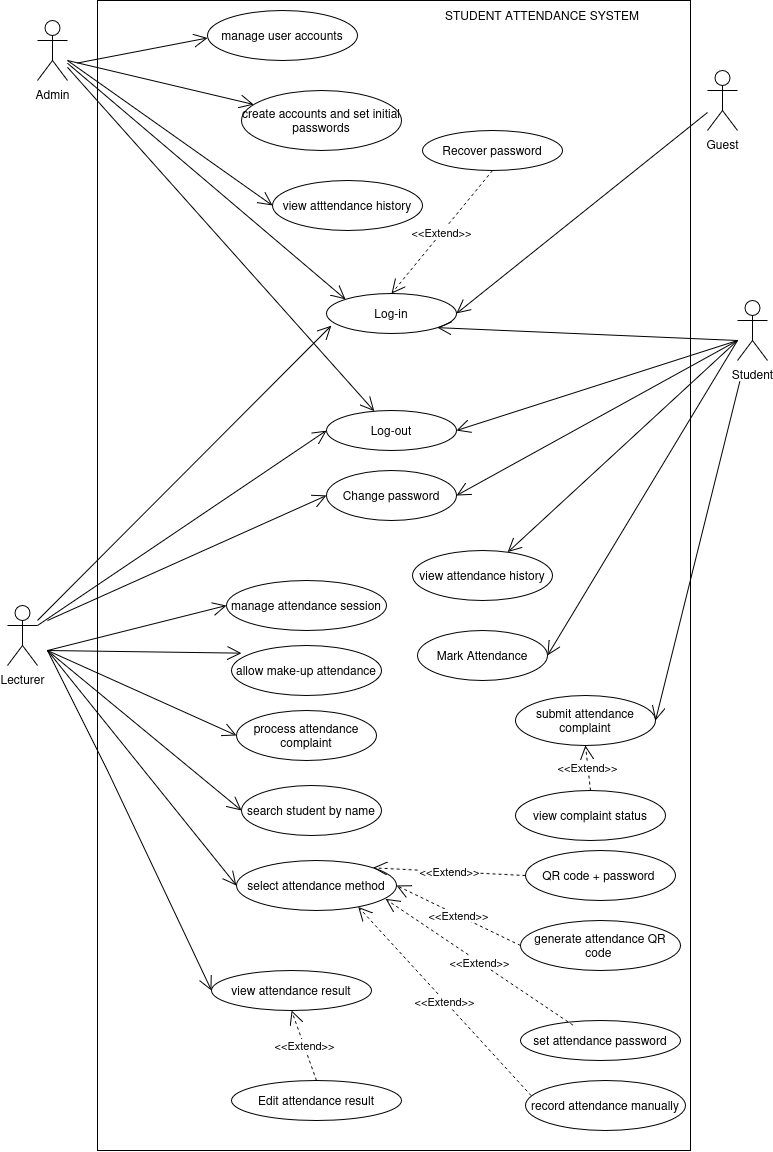

The diagram above was exported from draw.io. Its source (the exported page's mxGraphModel, read from the mxfile embedded in the PNG):
<mxGraphModel dx="1844" dy="1183" grid="1" gridSize="10" guides="1" tooltips="1" connect="1" arrows="1" fold="1" page="1" pageScale="1" pageWidth="827" pageHeight="1169" math="0" shadow="0">
  <root>
    <mxCell id="0" />
    <mxCell id="1" parent="0" />
    <mxCell id="-Y_LbwHEAqHJsR3X7p4E-96" parent="1" style="rounded=0;whiteSpace=wrap;html=1;" value="" vertex="1">
      <mxGeometry height="1150" width="593" x="120" y="10" as="geometry" />
    </mxCell>
    <mxCell id="-Y_LbwHEAqHJsR3X7p4E-18" parent="1" style="shape=umlActor;verticalLabelPosition=bottom;verticalAlign=top;html=1;labelPerimeter=1;" value="Admin" vertex="1">
      <mxGeometry height="60" width="30" x="60" y="30" as="geometry" />
    </mxCell>
    <mxCell id="-Y_LbwHEAqHJsR3X7p4E-19" parent="1" style="shape=umlActor;verticalLabelPosition=bottom;verticalAlign=top;html=1;labelPerimeter=1;" value="Student" vertex="1">
      <mxGeometry height="60" width="30" x="760" y="310" as="geometry" />
    </mxCell>
    <mxCell id="-Y_LbwHEAqHJsR3X7p4E-20" parent="1" style="shape=umlActor;verticalLabelPosition=bottom;verticalAlign=top;html=1;labelPerimeter=1;" value="Guest" vertex="1">
      <mxGeometry height="60" width="30" x="730" y="80" as="geometry" />
    </mxCell>
    <mxCell id="-Y_LbwHEAqHJsR3X7p4E-21" parent="1" style="shape=umlActor;verticalLabelPosition=bottom;verticalAlign=top;html=1;labelPerimeter=1;" value="Lecturer" vertex="1">
      <mxGeometry height="60" width="30" x="30" y="615" as="geometry" />
    </mxCell>
    <mxCell id="-Y_LbwHEAqHJsR3X7p4E-23" parent="1" style="ellipse;whiteSpace=wrap;html=1;" value="Log-out" vertex="1">
      <mxGeometry height="40" width="130" x="349" y="420" as="geometry" />
    </mxCell>
    <mxCell id="-Y_LbwHEAqHJsR3X7p4E-24" parent="1" style="ellipse;whiteSpace=wrap;html=1;" value="&lt;div&gt;Recover password&lt;/div&gt;" vertex="1">
      <mxGeometry height="40" width="140" x="445" y="140" as="geometry" />
    </mxCell>
    <mxCell id="-Y_LbwHEAqHJsR3X7p4E-25" parent="1" style="ellipse;whiteSpace=wrap;html=1;" value="Log-in" vertex="1">
      <mxGeometry height="40" width="130" x="349" y="303" as="geometry" />
    </mxCell>
    <mxCell id="-Y_LbwHEAqHJsR3X7p4E-26" edge="1" parent="1" source="-Y_LbwHEAqHJsR3X7p4E-20" style="endArrow=open;endFill=1;endSize=12;html=1;rounded=0;defaultLabelBackgroundColor=page;entryX=1;entryY=0.5;entryDx=0;entryDy=0;" target="-Y_LbwHEAqHJsR3X7p4E-25" value="">
      <mxGeometry relative="1" width="160" as="geometry">
        <mxPoint x="380" y="80" as="sourcePoint" />
        <mxPoint x="540" y="80" as="targetPoint" />
      </mxGeometry>
    </mxCell>
    <mxCell id="-Y_LbwHEAqHJsR3X7p4E-27" edge="1" parent="1" source="-Y_LbwHEAqHJsR3X7p4E-24" style="endArrow=open;endSize=12;dashed=1;html=1;rounded=0;defaultLabelBackgroundColor=page;entryX=0.5;entryY=0;entryDx=0;entryDy=0;exitX=0.5;exitY=1;exitDx=0;exitDy=0;" target="-Y_LbwHEAqHJsR3X7p4E-25" value="&amp;lt;&amp;lt;Extend&amp;gt;&amp;gt;">
      <mxGeometry relative="1" width="160" as="geometry">
        <mxPoint x="238" y="80" as="sourcePoint" />
        <mxPoint x="398" y="80" as="targetPoint" />
      </mxGeometry>
    </mxCell>
    <mxCell id="-Y_LbwHEAqHJsR3X7p4E-30" edge="1" parent="1" style="endArrow=open;endFill=1;endSize=12;html=1;rounded=0;defaultLabelBackgroundColor=page;entryX=1;entryY=1;entryDx=0;entryDy=0;" target="-Y_LbwHEAqHJsR3X7p4E-25" value="">
      <mxGeometry relative="1" width="160" as="geometry">
        <mxPoint x="760" y="350" as="sourcePoint" />
        <mxPoint x="690" y="299" as="targetPoint" />
      </mxGeometry>
    </mxCell>
    <mxCell id="-Y_LbwHEAqHJsR3X7p4E-31" parent="1" style="ellipse;whiteSpace=wrap;html=1;" value="generate attendance QR code&amp;nbsp;" vertex="1">
      <mxGeometry height="50" width="160" x="543" y="930" as="geometry" />
    </mxCell>
    <mxCell id="-Y_LbwHEAqHJsR3X7p4E-32" parent="1" style="ellipse;whiteSpace=wrap;html=1;" value="select attendance method" vertex="1">
      <mxGeometry height="50" width="160" x="259" y="870" as="geometry" />
    </mxCell>
    <mxCell id="-Y_LbwHEAqHJsR3X7p4E-33" parent="1" style="ellipse;whiteSpace=wrap;html=1;" value="manage attendance session" vertex="1">
      <mxGeometry height="50" width="160" x="249" y="590" as="geometry" />
    </mxCell>
    <mxCell id="-Y_LbwHEAqHJsR3X7p4E-34" parent="1" style="ellipse;whiteSpace=wrap;html=1;" value="view complaint status" vertex="1">
      <mxGeometry height="50" width="150" x="538" y="800" as="geometry" />
    </mxCell>
    <mxCell id="-Y_LbwHEAqHJsR3X7p4E-35" parent="1" style="ellipse;whiteSpace=wrap;html=1;" value="submit attendance complaint" vertex="1">
      <mxGeometry height="50" width="140" x="538" y="705" as="geometry" />
    </mxCell>
    <mxCell id="-Y_LbwHEAqHJsR3X7p4E-36" parent="1" style="ellipse;whiteSpace=wrap;html=1;" value="Mark Attendance" vertex="1">
      <mxGeometry height="50" width="130" x="440" y="640" as="geometry" />
    </mxCell>
    <mxCell id="-Y_LbwHEAqHJsR3X7p4E-37" parent="1" style="ellipse;whiteSpace=wrap;html=1;" value="view attendance history" vertex="1">
      <mxGeometry height="50" width="140" x="435" y="560" as="geometry" />
    </mxCell>
    <mxCell id="-Y_LbwHEAqHJsR3X7p4E-38" edge="1" parent="1" style="endArrow=open;endFill=1;endSize=12;html=1;rounded=0;defaultLabelBackgroundColor=page;entryX=1;entryY=0.5;entryDx=0;entryDy=0;" target="-Y_LbwHEAqHJsR3X7p4E-22" value="">
      <mxGeometry relative="1" width="160" as="geometry">
        <mxPoint x="760" y="350" as="sourcePoint" />
        <mxPoint x="595" y="344.5" as="targetPoint" />
      </mxGeometry>
    </mxCell>
    <mxCell id="-Y_LbwHEAqHJsR3X7p4E-39" edge="1" parent="1" style="endArrow=open;endFill=1;endSize=12;html=1;rounded=0;defaultLabelBackgroundColor=page;entryX=1;entryY=0.5;entryDx=0;entryDy=0;" target="-Y_LbwHEAqHJsR3X7p4E-23" value="">
      <mxGeometry relative="1" width="160" as="geometry">
        <mxPoint x="760" y="350" as="sourcePoint" />
        <mxPoint x="574" y="319" as="targetPoint" />
      </mxGeometry>
    </mxCell>
    <mxCell id="-Y_LbwHEAqHJsR3X7p4E-41" edge="1" parent="1" style="endArrow=open;endFill=1;endSize=12;html=1;rounded=0;defaultLabelBackgroundColor=page;entryX=1;entryY=0.5;entryDx=0;entryDy=0;" target="-Y_LbwHEAqHJsR3X7p4E-36" value="">
      <mxGeometry relative="1" width="160" as="geometry">
        <mxPoint x="760" y="350" as="sourcePoint" />
        <mxPoint x="574" y="390" as="targetPoint" />
      </mxGeometry>
    </mxCell>
    <mxCell id="-Y_LbwHEAqHJsR3X7p4E-43" edge="1" parent="1" source="-Y_LbwHEAqHJsR3X7p4E-19" style="endArrow=open;endFill=1;endSize=12;html=1;rounded=0;defaultLabelBackgroundColor=page;entryX=1;entryY=0.5;entryDx=0;entryDy=0;" target="-Y_LbwHEAqHJsR3X7p4E-35" value="">
      <mxGeometry relative="1" width="160" as="geometry">
        <mxPoint x="750" y="320" as="sourcePoint" />
        <mxPoint x="510" y="400" as="targetPoint" />
      </mxGeometry>
    </mxCell>
    <mxCell id="-Y_LbwHEAqHJsR3X7p4E-44" edge="1" parent="1" source="-Y_LbwHEAqHJsR3X7p4E-34" style="endArrow=open;endSize=12;dashed=1;html=1;rounded=0;defaultLabelBackgroundColor=page;entryX=0.5;entryY=1;entryDx=0;entryDy=0;exitX=0.5;exitY=0;exitDx=0;exitDy=0;" target="-Y_LbwHEAqHJsR3X7p4E-35" value="&amp;lt;&amp;lt;Extend&amp;gt;&amp;gt;">
      <mxGeometry relative="1" width="160" as="geometry">
        <mxPoint x="350" y="400" as="sourcePoint" />
        <mxPoint x="510" y="400" as="targetPoint" />
      </mxGeometry>
    </mxCell>
    <mxCell id="-Y_LbwHEAqHJsR3X7p4E-45" edge="1" parent="1" style="endArrow=open;endFill=1;endSize=12;html=1;rounded=0;defaultLabelBackgroundColor=page;" target="-Y_LbwHEAqHJsR3X7p4E-37" value="">
      <mxGeometry relative="1" width="160" as="geometry">
        <mxPoint x="760" y="350" as="sourcePoint" />
        <mxPoint x="510" y="280" as="targetPoint" />
      </mxGeometry>
    </mxCell>
    <mxCell id="-Y_LbwHEAqHJsR3X7p4E-51" edge="1" parent="1" source="-Y_LbwHEAqHJsR3X7p4E-21" style="endArrow=open;endFill=1;endSize=12;html=1;rounded=0;defaultLabelBackgroundColor=page;entryX=0.037;entryY=0.804;entryDx=0;entryDy=0;entryPerimeter=0;" target="-Y_LbwHEAqHJsR3X7p4E-25" value="">
      <mxGeometry relative="1" width="160" as="geometry">
        <mxPoint x="110" y="490" as="sourcePoint" />
        <mxPoint x="220" y="370" as="targetPoint" />
      </mxGeometry>
    </mxCell>
    <mxCell id="-Y_LbwHEAqHJsR3X7p4E-53" parent="1" style="ellipse;whiteSpace=wrap;html=1;" value="set attendance password" vertex="1">
      <mxGeometry height="40" width="160" x="543" y="1030" as="geometry" />
    </mxCell>
    <mxCell id="-Y_LbwHEAqHJsR3X7p4E-54" parent="1" style="ellipse;whiteSpace=wrap;html=1;" value="record attendance manually" vertex="1">
      <mxGeometry height="50" width="160" x="548" y="1090" as="geometry" />
    </mxCell>
    <mxCell id="-Y_LbwHEAqHJsR3X7p4E-55" edge="1" parent="1" style="endArrow=open;endFill=1;endSize=12;html=1;rounded=0;defaultLabelBackgroundColor=page;entryX=0;entryY=0.5;entryDx=0;entryDy=0;" target="-Y_LbwHEAqHJsR3X7p4E-33" value="">
      <mxGeometry relative="1" width="160" as="geometry">
        <mxPoint x="70" y="660" as="sourcePoint" />
        <mxPoint x="490" y="190" as="targetPoint" />
      </mxGeometry>
    </mxCell>
    <mxCell id="-Y_LbwHEAqHJsR3X7p4E-57" edge="1" parent="1" source="-Y_LbwHEAqHJsR3X7p4E-53" style="endArrow=open;endSize=12;dashed=1;html=1;rounded=0;defaultLabelBackgroundColor=page;entryX=0.931;entryY=0.77;entryDx=0;entryDy=0;exitX=0.328;exitY=0.116;exitDx=0;exitDy=0;exitPerimeter=0;entryPerimeter=0;" target="-Y_LbwHEAqHJsR3X7p4E-32" value="&amp;lt;&amp;lt;Extend&amp;gt;&amp;gt;">
      <mxGeometry relative="1" width="160" as="geometry">
        <mxPoint x="50" y="250" as="sourcePoint" />
        <mxPoint x="210" y="250" as="targetPoint" />
      </mxGeometry>
    </mxCell>
    <mxCell id="-Y_LbwHEAqHJsR3X7p4E-58" edge="1" parent="1" source="-Y_LbwHEAqHJsR3X7p4E-31" style="endArrow=open;endSize=12;dashed=1;html=1;rounded=0;defaultLabelBackgroundColor=page;exitX=0;exitY=0.5;exitDx=0;exitDy=0;entryX=1;entryY=0.5;entryDx=0;entryDy=0;" target="-Y_LbwHEAqHJsR3X7p4E-32" value="&amp;lt;&amp;lt;Extend&amp;gt;&amp;gt;">
      <mxGeometry relative="1" width="160" as="geometry">
        <mxPoint x="370.435644085959" y="481.9231454521587" as="sourcePoint" />
        <mxPoint x="220" y="380" as="targetPoint" />
      </mxGeometry>
    </mxCell>
    <mxCell id="-Y_LbwHEAqHJsR3X7p4E-60" edge="1" parent="1" source="-Y_LbwHEAqHJsR3X7p4E-54" style="endArrow=open;endSize=12;dashed=1;html=1;rounded=0;defaultLabelBackgroundColor=page;exitX=0.036;exitY=0.304;exitDx=0;exitDy=0;entryX=0.761;entryY=0.927;entryDx=0;entryDy=0;entryPerimeter=0;exitPerimeter=0;" target="-Y_LbwHEAqHJsR3X7p4E-32" value="&amp;lt;&amp;lt;Extend&amp;gt;&amp;gt;">
      <mxGeometry relative="1" width="160" as="geometry">
        <mxPoint x="100" y="360" as="sourcePoint" />
        <mxPoint x="300" y="240" as="targetPoint" />
      </mxGeometry>
    </mxCell>
    <mxCell id="-Y_LbwHEAqHJsR3X7p4E-61" parent="1" style="ellipse;whiteSpace=wrap;html=1;" value="view attendance result" vertex="1">
      <mxGeometry height="40" width="160" x="234" y="980" as="geometry" />
    </mxCell>
    <mxCell id="-Y_LbwHEAqHJsR3X7p4E-62" edge="1" parent="1" style="endArrow=open;endFill=1;endSize=12;html=1;rounded=0;defaultLabelBackgroundColor=page;entryX=0;entryY=0.5;entryDx=0;entryDy=0;" target="-Y_LbwHEAqHJsR3X7p4E-61" value="">
      <mxGeometry relative="1" width="160" x="0.0615" as="geometry">
        <Array as="points">
          <mxPoint x="130" y="780" />
        </Array>
        <mxPoint x="70" y="660" as="sourcePoint" />
        <mxPoint x="95" y="695" as="targetPoint" />
      </mxGeometry>
    </mxCell>
    <mxCell id="-Y_LbwHEAqHJsR3X7p4E-63" parent="1" style="ellipse;whiteSpace=wrap;html=1;" value="search student by name" vertex="1">
      <mxGeometry height="50" width="140" x="264" y="795" as="geometry" />
    </mxCell>
    <mxCell id="-Y_LbwHEAqHJsR3X7p4E-64" edge="1" parent="1" style="endArrow=open;endFill=1;endSize=12;html=1;rounded=0;defaultLabelBackgroundColor=page;entryX=0;entryY=0.5;entryDx=0;entryDy=0;" target="-Y_LbwHEAqHJsR3X7p4E-63" value="">
      <mxGeometry relative="1" width="160" as="geometry">
        <mxPoint x="70" y="660" as="sourcePoint" />
        <mxPoint x="390" y="635" as="targetPoint" />
      </mxGeometry>
    </mxCell>
    <mxCell id="-Y_LbwHEAqHJsR3X7p4E-65" parent="1" style="ellipse;whiteSpace=wrap;html=1;" value="Edit attendance result" vertex="1">
      <mxGeometry height="40" width="170" x="254" y="1090" as="geometry" />
    </mxCell>
    <mxCell id="-Y_LbwHEAqHJsR3X7p4E-67" parent="1" style="ellipse;whiteSpace=wrap;html=1;" value="process attendance complaint" vertex="1">
      <mxGeometry height="50" width="140" x="259" y="720" as="geometry" />
    </mxCell>
    <mxCell id="-Y_LbwHEAqHJsR3X7p4E-68" edge="1" parent="1" style="endArrow=open;endFill=1;endSize=12;html=1;rounded=0;defaultLabelBackgroundColor=page;entryX=0;entryY=0.5;entryDx=0;entryDy=0;" target="-Y_LbwHEAqHJsR3X7p4E-67" value="">
      <mxGeometry relative="1" width="160" as="geometry">
        <mxPoint x="70" y="660" as="sourcePoint" />
        <mxPoint x="500" y="665" as="targetPoint" />
      </mxGeometry>
    </mxCell>
    <mxCell id="-Y_LbwHEAqHJsR3X7p4E-69" parent="1" style="ellipse;whiteSpace=wrap;html=1;" value="allow make-up attendance" vertex="1">
      <mxGeometry height="50" width="150" x="254" y="655" as="geometry" />
    </mxCell>
    <mxCell id="-Y_LbwHEAqHJsR3X7p4E-70" edge="1" parent="1" style="endArrow=open;endFill=1;endSize=12;html=1;rounded=0;defaultLabelBackgroundColor=page;entryX=0.067;entryY=0.153;entryDx=0;entryDy=0;entryPerimeter=0;" target="-Y_LbwHEAqHJsR3X7p4E-69" value="">
      <mxGeometry relative="1" width="160" as="geometry">
        <mxPoint x="70" y="660" as="sourcePoint" />
        <mxPoint x="500" y="655" as="targetPoint" />
      </mxGeometry>
    </mxCell>
    <mxCell id="-Y_LbwHEAqHJsR3X7p4E-22" parent="1" style="ellipse;whiteSpace=wrap;html=1;" value="Change password" vertex="1">
      <mxGeometry height="50" width="130" x="349" y="480" as="geometry" />
    </mxCell>
    <mxCell id="-Y_LbwHEAqHJsR3X7p4E-75" edge="1" parent="1" source="-Y_LbwHEAqHJsR3X7p4E-65" style="endArrow=open;endSize=12;dashed=1;html=1;rounded=0;defaultLabelBackgroundColor=page;exitX=0.5;exitY=0;exitDx=0;exitDy=0;entryX=0.5;entryY=1;entryDx=0;entryDy=0;" target="-Y_LbwHEAqHJsR3X7p4E-61" value="&amp;lt;&amp;lt;Extend&amp;gt;&amp;gt;">
      <mxGeometry relative="1" width="160" as="geometry">
        <mxPoint x="121" y="820" as="sourcePoint" />
        <mxPoint x="114.27999999999997" y="751.52" as="targetPoint" />
      </mxGeometry>
    </mxCell>
    <mxCell id="-Y_LbwHEAqHJsR3X7p4E-77" edge="1" parent="1" source="-Y_LbwHEAqHJsR3X7p4E-18" style="endArrow=open;endFill=1;endSize=12;html=1;rounded=0;defaultLabelBackgroundColor=page;entryX=0;entryY=0;entryDx=0;entryDy=0;" target="-Y_LbwHEAqHJsR3X7p4E-25" value="">
      <mxGeometry relative="1" width="160" as="geometry">
        <mxPoint x="160" y="140" as="sourcePoint" />
        <mxPoint x="320" y="140" as="targetPoint" />
      </mxGeometry>
    </mxCell>
    <mxCell id="-Y_LbwHEAqHJsR3X7p4E-78" edge="1" parent="1" source="-Y_LbwHEAqHJsR3X7p4E-18" style="endArrow=open;endFill=1;endSize=12;html=1;rounded=0;defaultLabelBackgroundColor=page;" target="-Y_LbwHEAqHJsR3X7p4E-23" value="">
      <mxGeometry relative="1" width="160" as="geometry">
        <mxPoint x="94" y="70" as="sourcePoint" />
        <mxPoint x="254" y="70" as="targetPoint" />
      </mxGeometry>
    </mxCell>
    <mxCell id="-Y_LbwHEAqHJsR3X7p4E-79" parent="1" style="ellipse;whiteSpace=wrap;html=1;" value="manage user accounts" vertex="1">
      <mxGeometry height="50" width="150" x="230" y="20" as="geometry" />
    </mxCell>
    <mxCell id="-Y_LbwHEAqHJsR3X7p4E-80" parent="1" style="ellipse;whiteSpace=wrap;html=1;" value="create accounts and set initial passwords" vertex="1">
      <mxGeometry height="60" width="160" x="264" y="100" as="geometry" />
    </mxCell>
    <mxCell id="-Y_LbwHEAqHJsR3X7p4E-81" parent="1" style="ellipse;whiteSpace=wrap;html=1;" value="view atttendance history" vertex="1">
      <mxGeometry height="50" width="150" x="295" y="190" as="geometry" />
    </mxCell>
    <mxCell id="-Y_LbwHEAqHJsR3X7p4E-82" edge="1" parent="1" style="endArrow=open;endFill=1;endSize=12;html=1;rounded=0;defaultLabelBackgroundColor=page;" target="-Y_LbwHEAqHJsR3X7p4E-80" value="">
      <mxGeometry relative="1" width="160" as="geometry">
        <mxPoint x="90" y="70" as="sourcePoint" />
        <mxPoint x="490" y="150" as="targetPoint" />
      </mxGeometry>
    </mxCell>
    <mxCell id="-Y_LbwHEAqHJsR3X7p4E-83" edge="1" parent="1" style="endArrow=open;endFill=1;endSize=12;html=1;rounded=0;defaultLabelBackgroundColor=page;entryX=0;entryY=0.5;entryDx=0;entryDy=0;" value="">
      <mxGeometry relative="1" width="160" as="geometry">
        <mxPoint x="100" y="72.5" as="sourcePoint" />
        <mxPoint x="230" y="47.5" as="targetPoint" />
      </mxGeometry>
    </mxCell>
    <mxCell id="-Y_LbwHEAqHJsR3X7p4E-84" edge="1" parent="1" style="endArrow=open;endFill=1;endSize=12;html=1;rounded=0;defaultLabelBackgroundColor=page;entryX=0;entryY=0.5;entryDx=0;entryDy=0;" target="-Y_LbwHEAqHJsR3X7p4E-81" value="">
      <mxGeometry relative="1" width="160" as="geometry">
        <mxPoint x="90" y="70" as="sourcePoint" />
        <mxPoint x="490" y="150" as="targetPoint" />
      </mxGeometry>
    </mxCell>
    <mxCell id="-Y_LbwHEAqHJsR3X7p4E-85" edge="1" parent="1" source="-Y_LbwHEAqHJsR3X7p4E-21" style="endArrow=open;endFill=1;endSize=12;html=1;rounded=0;defaultLabelBackgroundColor=page;entryX=0;entryY=0.5;entryDx=0;entryDy=0;exitX=1;exitY=0.3333333333333333;exitDx=0;exitDy=0;exitPerimeter=0;" target="-Y_LbwHEAqHJsR3X7p4E-23" value="">
      <mxGeometry relative="1" width="160" as="geometry">
        <mxPoint x="70" y="660" as="sourcePoint" />
        <mxPoint x="280" y="530" as="targetPoint" />
      </mxGeometry>
    </mxCell>
    <mxCell id="-Y_LbwHEAqHJsR3X7p4E-87" parent="1" style="ellipse;whiteSpace=wrap;html=1;" value="QR code + password&amp;nbsp;" vertex="1">
      <mxGeometry height="50" width="150" x="548" y="860" as="geometry" />
    </mxCell>
    <mxCell id="-Y_LbwHEAqHJsR3X7p4E-88" edge="1" parent="1" source="-Y_LbwHEAqHJsR3X7p4E-87" style="endArrow=open;endSize=12;dashed=1;html=1;rounded=0;defaultLabelBackgroundColor=page;entryX=1;entryY=0;entryDx=0;entryDy=0;exitX=0;exitY=0.5;exitDx=0;exitDy=0;" target="-Y_LbwHEAqHJsR3X7p4E-32" value="&amp;lt;&amp;lt;Extend&amp;gt;&amp;gt;">
      <mxGeometry relative="1" width="160" as="geometry">
        <mxPoint x="254" y="585" as="sourcePoint" />
        <mxPoint x="414" y="585" as="targetPoint" />
      </mxGeometry>
    </mxCell>
    <mxCell id="-Y_LbwHEAqHJsR3X7p4E-93" edge="1" parent="1" source="-Y_LbwHEAqHJsR3X7p4E-25" style="edgeStyle=orthogonalEdgeStyle;rounded=0;orthogonalLoop=1;jettySize=auto;html=1;innerLoopWaypoints=1;exitX=0.5;exitY=1;exitDx=0;exitDy=0;defaultLabelBackgroundColor=page;" target="-Y_LbwHEAqHJsR3X7p4E-25">
      <mxGeometry relative="1" as="geometry" />
    </mxCell>
    <mxCell id="-Y_LbwHEAqHJsR3X7p4E-94" edge="1" parent="1" style="endArrow=open;endFill=1;endSize=12;html=1;rounded=0;defaultLabelBackgroundColor=page;entryX=0;entryY=0.5;entryDx=0;entryDy=0;" target="-Y_LbwHEAqHJsR3X7p4E-22" value="">
      <mxGeometry relative="1" width="160" as="geometry">
        <mxPoint x="70" y="630" as="sourcePoint" />
        <mxPoint x="430" y="460" as="targetPoint" />
      </mxGeometry>
    </mxCell>
    <mxCell id="-Y_LbwHEAqHJsR3X7p4E-97" parent="1" style="text;html=1;whiteSpace=wrap;strokeColor=none;fillColor=none;align=center;verticalAlign=middle;rounded=0;" value="STUDENT ATTENDANCE SYSTEM" vertex="1">
      <mxGeometry height="30" width="210" x="460" y="10" as="geometry" />
    </mxCell>
    <mxCell id="dy6f64v25qqbulXj0Ny1-1" edge="1" parent="1" style="endArrow=open;endFill=1;endSize=12;html=1;rounded=0;defaultLabelBackgroundColor=page;entryX=0;entryY=0.5;entryDx=0;entryDy=0;" value="">
      <mxGeometry relative="1" width="160" as="geometry">
        <mxPoint x="70" y="660" as="sourcePoint" />
        <mxPoint x="259" y="895" as="targetPoint" />
      </mxGeometry>
    </mxCell>
  </root>
</mxGraphModel>